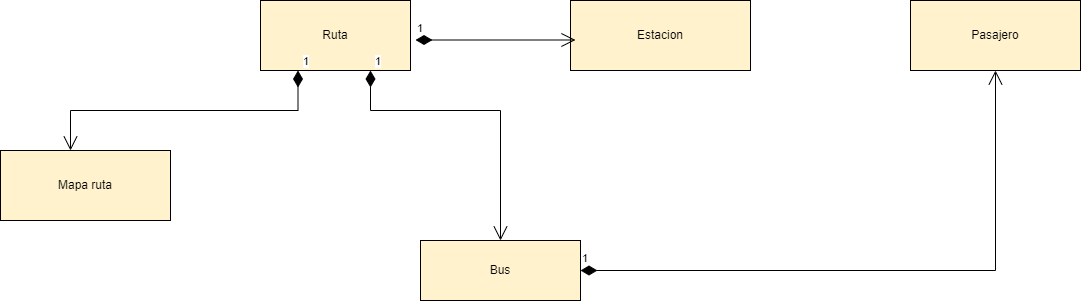

The diagram above was exported from draw.io. Its source (the exported page's mxGraphModel, read from the mxfile embedded in the PNG):
<mxGraphModel dx="1554" dy="539" grid="1" gridSize="10" guides="1" tooltips="1" connect="1" arrows="1" fold="1" page="1" pageScale="1" pageWidth="1390" pageHeight="980" math="0" shadow="0">
  <root>
    <mxCell id="0" />
    <mxCell id="1" parent="0" />
    <mxCell id="9J7EiM1dpzciD6usjVk9-1" value="Ruta" style="html=1;whiteSpace=wrap;fillColor=#FFF2CC;" parent="1" vertex="1">
      <mxGeometry x="530" y="120" width="150" height="70" as="geometry" />
    </mxCell>
    <mxCell id="9J7EiM1dpzciD6usjVk9-2" value="Estacion" style="html=1;whiteSpace=wrap;fillColor=#FFF2CC;" parent="1" vertex="1">
      <mxGeometry x="840" y="120" width="180" height="70" as="geometry" />
    </mxCell>
    <mxCell id="9J7EiM1dpzciD6usjVk9-3" value="Pasajero" style="html=1;whiteSpace=wrap;fillColor=#FFF2CC;" parent="1" vertex="1">
      <mxGeometry x="1180" y="120" width="170" height="70" as="geometry" />
    </mxCell>
    <mxCell id="9J7EiM1dpzciD6usjVk9-4" value="Bus" style="html=1;whiteSpace=wrap;fillColor=#FFF2CC;" parent="1" vertex="1">
      <mxGeometry x="690" y="360" width="160" height="60" as="geometry" />
    </mxCell>
    <mxCell id="9J7EiM1dpzciD6usjVk9-5" value="Mapa ruta" style="html=1;whiteSpace=wrap;fillColor=#FFF2CC;" parent="1" vertex="1">
      <mxGeometry x="270" y="270" width="170" height="70" as="geometry" />
    </mxCell>
    <mxCell id="9J7EiM1dpzciD6usjVk9-7" value="1" style="endArrow=open;html=1;endSize=12;startArrow=diamondThin;startSize=14;startFill=1;edgeStyle=orthogonalEdgeStyle;align=left;verticalAlign=bottom;rounded=0;fillColor=#FFF2CC;" parent="1" edge="1">
      <mxGeometry x="-1" y="3" relative="1" as="geometry">
        <mxPoint x="685" y="159.5" as="sourcePoint" />
        <mxPoint x="845" y="159.5" as="targetPoint" />
      </mxGeometry>
    </mxCell>
    <mxCell id="9J7EiM1dpzciD6usjVk9-9" value="1" style="endArrow=open;html=1;endSize=12;startArrow=diamondThin;startSize=14;startFill=1;edgeStyle=orthogonalEdgeStyle;align=left;verticalAlign=bottom;rounded=0;fillColor=#FFF2CC;" parent="1" edge="1">
      <mxGeometry x="-1" y="3" relative="1" as="geometry">
        <mxPoint x="640" y="190" as="sourcePoint" />
        <mxPoint x="770" y="360" as="targetPoint" />
        <Array as="points">
          <mxPoint x="640" y="230" />
          <mxPoint x="770" y="230" />
        </Array>
      </mxGeometry>
    </mxCell>
    <mxCell id="9J7EiM1dpzciD6usjVk9-11" value="1" style="endArrow=open;html=1;endSize=12;startArrow=diamondThin;startSize=14;startFill=1;edgeStyle=orthogonalEdgeStyle;align=left;verticalAlign=bottom;rounded=0;exitX=0.25;exitY=1;exitDx=0;exitDy=0;fillColor=#FFF2CC;" parent="1" source="9J7EiM1dpzciD6usjVk9-1" edge="1">
      <mxGeometry x="-1" y="3" relative="1" as="geometry">
        <mxPoint x="390" y="250" as="sourcePoint" />
        <mxPoint x="340" y="270" as="targetPoint" />
      </mxGeometry>
    </mxCell>
    <mxCell id="9J7EiM1dpzciD6usjVk9-12" value="1" style="endArrow=open;html=1;endSize=12;startArrow=diamondThin;startSize=14;startFill=1;edgeStyle=orthogonalEdgeStyle;align=left;verticalAlign=bottom;rounded=0;fillColor=#FFF2CC;entryX=0.5;entryY=1;entryDx=0;entryDy=0;" parent="1" edge="1" target="9J7EiM1dpzciD6usjVk9-3" source="9J7EiM1dpzciD6usjVk9-4">
      <mxGeometry x="-1" y="3" relative="1" as="geometry">
        <mxPoint x="1020" y="160" as="sourcePoint" />
        <mxPoint x="1180" y="160" as="targetPoint" />
      </mxGeometry>
    </mxCell>
  </root>
</mxGraphModel>